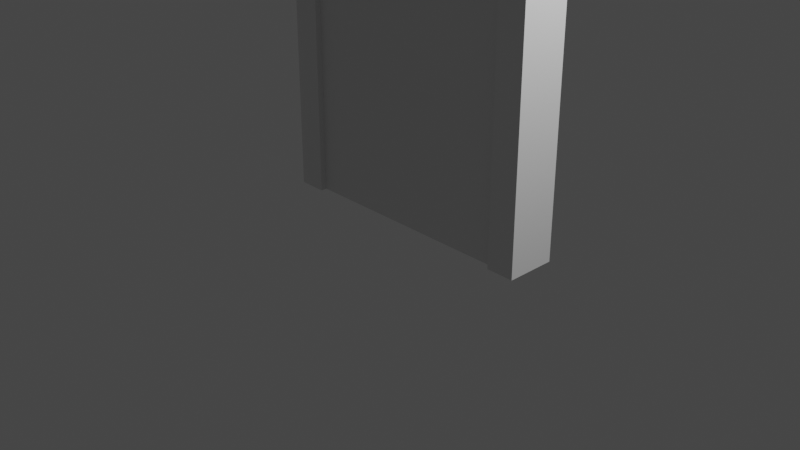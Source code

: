 # Source: basic_door.blend  (saved by Blender 3.6.13; exported with 4.5.12 LTS)
import bpy
from mathutils import Matrix  # noqa: F401  (used for matrix-valued properties, if any)

bpy.ops.wm.read_factory_settings(use_empty=True)
scene = bpy.context.scene
scene.name = 'Scene'

# ---- collections
col_collection = bpy.data.collections.new('Collection'); scene.collection.children.link(col_collection)

# ---- materials (node trees are filled in below, after node groups)
mat_material = bpy.data.materials.new('Material')
mat_material.alpha_threshold = 0.0
mat_material.use_transparent_shadow = False
mat_material.roughness = 0.5
mat_material.line_color = (0.0, 0.0, 0.0, 1.0)

# ---- material node trees
mat_material.use_nodes = True; mat_material.node_tree.nodes.clear()
_N = mat_material.node_tree.nodes; _L = mat_material.node_tree.links
n0 = _N.new('ShaderNodeOutputMaterial'); n0.name = 'Material Output'; n0.location = (300, 300)
n1 = _N.new('ShaderNodeBsdfPrincipled'); n1.name = 'Principled BSDF'; n1.location = (10, 300)
n1.distribution = 'GGX'
n1.subsurface_method = 'RANDOM_WALK_SKIN'
n1.inputs[3].default_value = 1.45
n1.inputs[27].default_value = (0.0, 0.0, 0.0, 1.0)
n1.inputs[28].default_value = 1.0
_L.new(n1.outputs[0], n0.inputs[0])
n0.is_active_output = True

# ---- world
world_world = bpy.data.worlds.new('World'); scene.world = world_world
world_world.use_nodes = True; world_world.node_tree.nodes.clear()
_N = world_world.node_tree.nodes; _L = world_world.node_tree.links
n0 = _N.new('ShaderNodeOutputWorld'); n0.name = 'World Output'; n0.location = (300, 300)
n1 = _N.new('ShaderNodeBackground'); n1.name = 'Background'; n1.location = (10, 300)
n1.inputs[0].default_value = (0.05088, 0.05088, 0.05088, 1.0)
_L.new(n1.outputs[0], n0.inputs[0])
n0.is_active_output = True
world_world.color = (0.05088, 0.05088, 0.05088)
world_world.use_sun_shadow = False
world_world.sun_shadow_jitter_overblur = 0.0

# ---- cameras
cam_camera = bpy.data.cameras.new('Camera')
cam_camera.clip_end = 100.0
cam_camera.ortho_scale = 7.314

# ---- lights
light_light = bpy.data.lights.new('Light', 'POINT')
light_light.transmission_factor = 0.0
light_light.energy = 1000.0
light_light.shadow_soft_size = 0.1
light_light.shadow_maximum_resolution = 0.006
light_light.use_absolute_resolution = True

# ---- meshes
me_cube = bpy.data.meshes.new('Cube')
me_cube.from_pydata([(-1.067, 0.3333, 4.0), (-1.067, 0.3333, 2.384e-07), (1.333, 0.3333, 4.0), (1.333, 0.3333, 2.384e-07), (-1.067, -0.06667, 4.0), (-1.067, -0.06667, 2.384e-07), (1.333, -0.06667, 4.0), (1.333, -0.06667, 2.384e-07)], [], [(3, 2, 6, 7), (7, 6, 4, 5), (5, 1, 3, 7), (1, 0, 2, 3), (5, 4, 0, 1)])
_uv = me_cube.uv_layers.new(name='UVMap')
_uv.uv.foreach_set('vector', [0.375, 0.75, 0.625, 0.75, 0.625, 1.0, 0.375, 1.0, 0.375, 0.0, 0.625, 0.0, 0.625, 0.25, 0.375, 0.25, 0.125, 0.5, 0.375, 0.5, 0.375, 0.75, 0.125, 0.75, 0.375, 0.5, 0.625, 0.5, 0.625, 0.75, 0.375, 0.75, 0.375, 0.25, 0.625, 0.25, 0.625, 0.5, 0.375, 0.5])
me_cube.materials.append(mat_material)
me_cube.use_mirror_vertex_groups = False
me_cube.update()
me_cube_001 = bpy.data.meshes.new('Cube.001')
me_cube_001.from_pydata([(-1.067, 0.3989, 4.0), (1.333, 0.3989, 4.0), (-1.067, -0.1322, 4.0), (1.333, -0.1322, 4.0), (1.333, 0.3989, 4.3), (1.333, -0.1322, 4.3), (-1.067, 0.3989, 4.3), (-1.067, -0.1322, 4.3), (1.633, 0.3989, 4.0), (1.633, -0.1322, 4.0), (1.633, 0.3989, 4.3), (1.633, -0.1322, 4.3), (-1.067, 0.3989, 4.0), (-1.067, -0.1322, 4.0), (-1.067, 0.3989, 4.3), (-1.067, -0.1322, 4.3), (-1.367, -0.1322, 4.0), (-1.367, 0.3989, 4.0), (-1.367, -0.1322, 4.3), (-1.367, 0.3989, 4.3), (1.333, 0.3989, 2.384e-07), (1.333, -0.1322, 2.384e-07), (1.633, 0.3989, 2.384e-07), (1.633, -0.1322, 2.384e-07), (-1.067, -0.1322, 2.384e-07), (-1.067, 0.3989, 2.384e-07), (-1.367, -0.1322, 2.384e-07), (-1.367, 0.3989, 2.384e-07)], [], [(0, 1, 3, 2), (6, 7, 5, 4), (2, 3, 5, 7), (3, 1, 20, 21), (1, 0, 6, 4), (9, 8, 10, 11), (1, 4, 10, 8), (5, 3, 9, 11), (4, 5, 11, 10), (12, 14, 15, 13), (17, 16, 18, 19), (13, 15, 18, 16), (16, 17, 27, 26), (14, 12, 17, 19), (15, 14, 19, 18), (21, 20, 22, 23), (25, 24, 26, 27), (12, 13, 24, 25), (13, 16, 26, 24), (1, 8, 22, 20), (8, 9, 23, 22), (17, 12, 25, 27), (9, 3, 21, 23)])
_uv = me_cube_001.uv_layers.new(name='UVMap')
_uv.uv.foreach_set('vector', [0.625, 0.5, 0.625, 0.75, 0.875, 0.75, 0.875, 0.5, 0.625, 0.5, 0.875, 0.5, 0.875, 0.75, 0.625, 0.75, 0.875, 0.5, 0.875, 0.75, 0.875, 0.75, 0.875, 0.5, 0.875, 0.75, 0.625, 0.75, 0.625, 0.75, 0.875, 0.75, 0.625, 0.75, 0.625, 0.5, 0.625, 0.5, 0.625, 0.75, 0.875, 0.75, 0.625, 0.75, 0.625, 0.75, 0.875, 0.75, 0.625, 0.75, 0.625, 0.75, 0.625, 0.75, 0.625, 0.75, 0.875, 0.75, 0.875, 0.75, 0.875, 0.75, 0.875, 0.75, 0.625, 0.75, 0.875, 0.75, 0.875, 0.75, 0.625, 0.75, 0.625, 0.5, 0.625, 0.5, 0.875, 0.5, 0.875, 0.5, 0.625, 0.5, 0.875, 0.5, 0.875, 0.5, 0.625, 0.5, 0.875, 0.5, 0.875, 0.5, 0.875, 0.5, 0.875, 0.5, 0.875, 0.5, 0.625, 0.5, 0.625, 0.5, 0.875, 0.5, 0.625, 0.5, 0.625, 0.5, 0.625, 0.5, 0.625, 0.5, 0.875, 0.5, 0.625, 0.5, 0.625, 0.5, 0.875, 0.5, 0.875, 0.75, 0.625, 0.75, 0.625, 0.75, 0.875, 0.75, 0.625, 0.5, 0.875, 0.5, 0.875, 0.5, 0.625, 0.5, 0.625, 0.5, 0.875, 0.5, 0.875, 0.5, 0.625, 0.5, 0.875, 0.5, 0.875, 0.5, 0.875, 0.5, 0.875, 0.5, 0.625, 0.75, 0.625, 0.75, 0.625, 0.75, 0.625, 0.75, 0.625, 0.75, 0.875, 0.75, 0.875, 0.75, 0.625, 0.75, 0.625, 0.5, 0.625, 0.5, 0.625, 0.5, 0.625, 0.5, 0.875, 0.75, 0.875, 0.75, 0.875, 0.75, 0.875, 0.75])
me_cube_001.materials.append(mat_material)
me_cube_001.use_mirror_vertex_groups = False
me_cube_001.update()

# ---- objects
ob_cube = bpy.data.objects.new('Cube', me_cube)
ob_light = bpy.data.objects.new('Light', light_light)
ob_camera = bpy.data.objects.new('Camera', cam_camera)
ob_cube_001 = bpy.data.objects.new('Cube.001', me_cube_001)

# ---- transforms, parenting, visibility, modifiers, constraints
ob_cube.location = (0.0, 0.0, 0.0)
ob_cube.lock_rotations_4d = False
ob_cube.empty_display_type = 'ARROWS'
ob_cube.lineart.crease_threshold = 0.0
ob_light.location = (4.076, 1.005, 5.904)
ob_light.rotation_euler = (0.6503, 0.05522, 1.866)
ob_light.lock_rotations_4d = False
ob_light.empty_display_type = 'ARROWS'
ob_light.color = (0.0, 0.0, 0.0, 0.0)
ob_light.lineart.crease_threshold = 0.0
ob_camera.location = (7.359, -6.926, 4.958)
ob_camera.rotation_euler = (1.109, 0.0, 0.8149)
ob_camera.lock_rotations_4d = False
ob_camera.empty_display_type = 'ARROWS'
ob_camera.color = (0.0, 0.0, 0.0, 0.0)
ob_camera.display_type = 'WIRE'
ob_camera.lineart.crease_threshold = 0.0
ob_cube_001.location = (0.0, 0.0, 0.0)
ob_cube_001.lock_rotations_4d = False
ob_cube_001.empty_display_type = 'ARROWS'
ob_cube_001.lineart.crease_threshold = 0.0

# ---- collection membership
col_collection.objects.link(ob_cube)
col_collection.objects.link(ob_light)
col_collection.objects.link(ob_camera)
col_collection.objects.link(ob_cube_001)

# ---- scene / render settings (as saved in the file)
scene.camera = ob_camera
scene.frame_start = 1; scene.frame_end = 250; scene.frame_set(0)
scene.render.engine = 'BLENDER_EEVEE_NEXT'
scene.cycles.sampling_pattern = 'TABULATED_SOBOL'
scene.view_settings.view_transform = 'Filmic'
bpy.context.view_layer.update()
